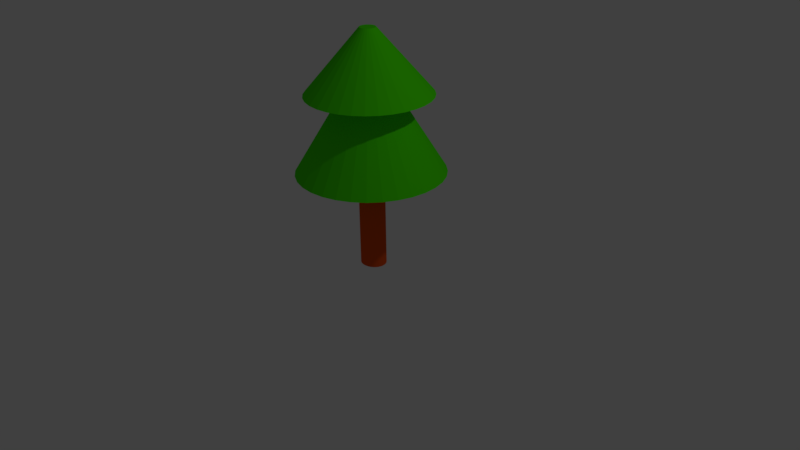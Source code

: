 # Source: pinetree.blend  (saved by Blender 2.78.0; exported with 4.5.12 LTS)
import bpy
from mathutils import Matrix  # noqa: F401  (used for matrix-valued properties, if any)

bpy.ops.wm.read_factory_settings(use_empty=True)
scene = bpy.context.scene
scene.name = 'Scene'

# ---- collections
col_collection_1 = bpy.data.collections.new('Collection 1'); scene.collection.children.link(col_collection_1)

# ---- materials (node trees are filled in below, after node groups)
mat_pinetreebark = bpy.data.materials.new('PineTreeBark')
mat_pinetreebark.alpha_threshold = 0.0
mat_pinetreebark.use_transparent_shadow = False
mat_pinetreebark.diffuse_color = (0.8, 0.08743, 0.007306, 1.0)
mat_pinetreebark.roughness = 0.5
mat_pineneedles = bpy.data.materials.new('PineNeedles')
mat_pineneedles.alpha_threshold = 0.0
mat_pineneedles.use_transparent_shadow = False
mat_pineneedles.diffuse_color = (0.06638, 0.8, 0.0, 1.0)
mat_pineneedles.roughness = 0.5

# ---- material node trees

# ---- world
world_world = bpy.data.worlds.new('World'); scene.world = world_world
world_world.color = (0.05088, 0.05088, 0.05088)
world_world.use_sun_shadow = False
world_world.sun_shadow_jitter_overblur = 0.0
world_world.cycles.sampling_method = 'MANUAL'

# ---- cameras
cam_camera = bpy.data.cameras.new('Camera')
cam_camera.clip_end = 100.0
cam_camera.lens = 35.0
cam_camera.sensor_width = 32.0
cam_camera.sensor_height = 18.0
cam_camera.ortho_scale = 7.314
cam_camera.dof.focus_distance = 0.0
cam_camera.dof.aperture_fstop = 128.0

# ---- lights
light_lamp = bpy.data.lights.new('Lamp', 'POINT')
light_lamp.transmission_factor = 0.0
light_lamp.cutoff_distance = 30.0
light_lamp.energy = 100.0
light_lamp.shadow_buffer_clip_start = 1.001
light_lamp.shadow_soft_size = 0.1
light_lamp.shadow_maximum_resolution = 0.006
light_lamp.use_absolute_resolution = True

# ---- meshes
me_cylinder = bpy.data.meshes.new('Cylinder')
me_cylinder.from_pydata([(4.937e-08, 0.1572, -0.1009), (4.937e-08, 0.1572, 1.136), (0.03383, 0.1542, -0.1009), (0.03383, 0.1542, 1.136), (0.06636, 0.1453, -0.1009), (0.06636, 0.1453, 1.136), (0.09634, 0.1307, -0.1009), (0.09634, 0.1307, 1.136), (0.1226, 0.1112, -0.1009), (0.1226, 0.1112, 1.136), (0.1442, 0.08735, -0.1009), (0.1442, 0.08735, 1.136), (0.1602, 0.06017, -0.1009), (0.1602, 0.06017, 1.136), (0.1701, 0.03068, -0.1009), (0.1701, 0.03068, 1.136), (0.1734, 2.739e-07, -0.1009), (0.1734, 2.739e-07, 1.136), (0.1701, -0.03067, -0.1009), (0.1701, -0.03067, 1.136), (0.1602, -0.06017, -0.1009), (0.1602, -0.06017, 1.136), (0.1442, -0.08735, -0.1009), (0.1442, -0.08735, 1.136), (0.1226, -0.1112, -0.1009), (0.1226, -0.1112, 1.136), (0.09634, -0.1307, -0.1009), (0.09634, -0.1307, 1.136), (0.06636, -0.1453, -0.1009), (0.06636, -0.1453, 1.136), (0.03383, -0.1542, -0.1009), (0.03383, -0.1542, 1.136), (-7.135e-09, -0.1572, -0.1009), (-7.135e-09, -0.1572, 1.136), (-0.03383, -0.1542, -0.1009), (-0.03383, -0.1542, 1.136), (-0.06636, -0.1453, -0.1009), (-0.06636, -0.1453, 1.136), (-0.09634, -0.1307, -0.1009), (-0.09634, -0.1307, 1.136), (-0.1226, -0.1112, -0.1009), (-0.1226, -0.1112, 1.136), (-0.1442, -0.08735, -0.1009), (-0.1442, -0.08735, 1.136), (-0.1602, -0.06017, -0.1009), (-0.1602, -0.06017, 1.136), (-0.1701, -0.03067, -0.1009), (-0.1701, -0.03067, 1.136), (-0.1734, 4.139e-07, -0.1009), (-0.1734, 4.139e-07, 1.136), (-0.1701, 0.03068, -0.1009), (-0.1701, 0.03068, 1.136), (-0.1602, 0.06017, -0.1009), (-0.1602, 0.06017, 1.136), (-0.1442, 0.08735, -0.1009), (-0.1442, 0.08735, 1.136), (-0.1226, 0.1112, -0.1009), (-0.1226, 0.1112, 1.136), (-0.09634, 0.1307, -0.1009), (-0.09634, 0.1307, 1.136), (-0.06636, 0.1453, -0.1009), (-0.06636, 0.1453, 1.136), (-0.03383, 0.1542, -0.1009), (-0.03383, 0.1542, 1.136), (-2.443e-08, 0.9381, 1.162), (0.183, 0.92, 1.162), (0.359, 0.8667, 1.162), (0.5212, 0.78, 1.162), (0.6633, 0.6633, 1.162), (0.78, 0.5212, 1.162), (0.8667, 0.359, 1.162), (0.92, 0.183, 1.162), (0.9381, 7.902e-08, 1.162), (0.92, -0.183, 1.162), (0.8667, -0.359, 1.162), (0.78, -0.5212, 1.162), (0.6633, -0.6633, 1.162), (0.5212, -0.78, 1.162), (0.359, -0.8667, 1.162), (0.183, -0.92, 1.162), (-3.301e-07, -0.9381, 1.162), (-0.183, -0.92, 1.162), (-0.359, -0.8667, 1.162), (-0.5212, -0.78, 1.162), (-0.6633, -0.6633, 1.162), (-0.78, -0.5212, 1.162), (-0.8667, -0.359, 1.162), (-0.92, -0.183, 1.162), (-0.9381, 9.14e-07, 1.162), (-0.92, 0.183, 1.162), (-0.8667, 0.359, 1.162), (-0.78, 0.5212, 1.162), (-0.6633, 0.6633, 1.162), (-0.5212, 0.78, 1.162), (-0.359, 0.8667, 1.162), (-0.183, 0.92, 1.162), (5.229e-08, 0.3378, 2.14), (0.06589, 0.3313, 2.14), (0.1293, 0.3121, 2.14), (0.1877, 0.2808, 2.14), (0.2388, 0.2388, 2.14), (0.2808, 0.1877, 2.14), (0.3121, 0.1293, 2.14), (0.3313, 0.06589, 2.14), (0.3378, 1.965e-07, 2.14), (0.3313, -0.06589, 2.14), (0.3121, -0.1293, 2.14), (0.2808, -0.1877, 2.14), (0.2388, -0.2388, 2.14), (0.1877, -0.2808, 2.14), (0.1293, -0.3121, 2.14), (0.06589, -0.3313, 2.14), (-5.777e-08, -0.3378, 2.14), (-0.06589, -0.3313, 2.14), (-0.1293, -0.3121, 2.14), (-0.1877, -0.2808, 2.14), (-0.2388, -0.2388, 2.14), (-0.2808, -0.1877, 2.14), (-0.3121, -0.1293, 2.14), (-0.3313, -0.06589, 2.14), (-0.3378, 4.972e-07, 2.14), (-0.3313, 0.06589, 2.14), (-0.3121, 0.1293, 2.14), (-0.2808, 0.1877, 2.14), (-0.2388, 0.2388, 2.14), (-0.1877, 0.2808, 2.14), (-0.1293, 0.3121, 2.14), (-0.06589, 0.3313, 2.14), (1.788e-08, 0.7898, 2.14), (0.1541, 0.7747, 2.14), (0.3023, 0.7297, 2.14), (0.4388, 0.6567, 2.14), (0.5585, 0.5585, 2.14), (0.6567, 0.4388, 2.14), (0.7297, 0.3023, 2.14), (0.7747, 0.1541, 2.14), (0.7898, 9.058e-08, 2.14), (0.7747, -0.1541, 2.14), (0.7297, -0.3023, 2.14), (0.6567, -0.4388, 2.14), (0.5585, -0.5585, 2.14), (0.4388, -0.6567, 2.14), (0.3023, -0.7297, 2.14), (0.1541, -0.7747, 2.14), (-2.395e-07, -0.7898, 2.14), (-0.1541, -0.7747, 2.14), (-0.3023, -0.7297, 2.14), (-0.4388, -0.6567, 2.14), (-0.5585, -0.5585, 2.14), (-0.6567, -0.4388, 2.14), (-0.7297, -0.3023, 2.14), (-0.7747, -0.1541, 2.14), (-0.7898, 7.936e-07, 2.14), (-0.7747, 0.1541, 2.14), (-0.7297, 0.3023, 2.14), (-0.6567, 0.4388, 2.14), (-0.5585, 0.5585, 2.14), (-0.4388, 0.6567, 2.14), (-0.3023, 0.7297, 2.14), (-0.1541, 0.7747, 2.14), (2.564e-07, 0.1003, 2.937), (0.01958, 0.09842, 2.937), (0.0384, 0.09271, 2.937), (0.05575, 0.08343, 2.937), (0.07095, 0.07095, 2.937), (0.08343, 0.05575, 2.937), (0.09271, 0.0384, 2.937), (0.09842, 0.01958, 2.937), (0.1003, 2.879e-07, 2.937), (0.09842, -0.01958, 2.937), (0.09271, -0.0384, 2.937), (0.08343, -0.05575, 2.937), (0.07095, -0.07095, 2.937), (0.05575, -0.08343, 2.937), (0.0384, -0.09271, 2.937), (0.01958, -0.09842, 2.937), (2.237e-07, -0.1003, 2.937), (-0.01958, -0.09842, 2.937), (-0.0384, -0.09271, 2.937), (-0.05575, -0.08343, 2.937), (-0.07095, -0.07095, 2.937), (-0.08343, -0.05575, 2.937), (-0.09271, -0.0384, 2.937), (-0.09842, -0.01958, 2.937), (-0.1003, 3.772e-07, 2.937), (-0.09842, 0.01958, 2.937), (-0.09271, 0.0384, 2.937), (-0.08343, 0.05575, 2.937), (-0.07095, 0.07095, 2.937), (-0.05575, 0.08343, 2.937), (-0.0384, 0.09271, 2.937), (-0.01958, 0.09842, 2.937)], [], [(0, 1, 3, 2), (2, 3, 5, 4), (4, 5, 7, 6), (6, 7, 9, 8), (8, 9, 11, 10), (10, 11, 13, 12), (12, 13, 15, 14), (14, 15, 17, 16), (16, 17, 19, 18), (18, 19, 21, 20), (20, 21, 23, 22), (22, 23, 25, 24), (24, 25, 27, 26), (26, 27, 29, 28), (28, 29, 31, 30), (30, 31, 33, 32), (32, 33, 35, 34), (34, 35, 37, 36), (36, 37, 39, 38), (38, 39, 41, 40), (40, 41, 43, 42), (42, 43, 45, 44), (44, 45, 47, 46), (46, 47, 49, 48), (48, 49, 51, 50), (50, 51, 53, 52), (52, 53, 55, 54), (54, 55, 57, 56), (56, 57, 59, 58), (58, 59, 61, 60), (15, 13, 70, 71), (60, 61, 63, 62), (62, 63, 1, 0), (0, 2, 4, 6, 8, 10, 12, 14, 16, 18, 20, 22, 24, 26, 28, 30, 32, 34, 36, 38, 40, 42, 44, 46, 48, 50, 52, 54, 56, 58, 60, 62), (83, 82, 114, 115), (33, 31, 79, 80), (51, 49, 88, 89), (7, 5, 66, 67), (25, 23, 75, 76), (43, 41, 84, 85), (61, 59, 93, 94), (17, 15, 71, 72), (35, 33, 80, 81), (53, 51, 89, 90), (9, 7, 67, 68), (27, 25, 76, 77), (45, 43, 85, 86), (63, 61, 94, 95), (19, 17, 72, 73), (37, 35, 81, 82), (55, 53, 90, 91), (11, 9, 68, 69), (29, 27, 77, 78), (47, 45, 86, 87), (3, 1, 64, 65), (1, 63, 95, 64), (21, 19, 73, 74), (39, 37, 82, 83), (57, 55, 91, 92), (13, 11, 69, 70), (31, 29, 78, 79), (49, 47, 87, 88), (5, 3, 65, 66), (23, 21, 74, 75), (41, 39, 83, 84), (59, 57, 92, 93), (118, 117, 149, 150), (70, 69, 101, 102), (84, 83, 115, 116), (71, 70, 102, 103), (85, 84, 116, 117), (72, 71, 103, 104), (86, 85, 117, 118), (73, 72, 104, 105), (87, 86, 118, 119), (74, 73, 105, 106), (88, 87, 119, 120), (75, 74, 106, 107), (89, 88, 120, 121), (76, 75, 107, 108), (90, 89, 121, 122), (77, 76, 108, 109), (91, 90, 122, 123), (78, 77, 109, 110), (65, 64, 96, 97), (92, 91, 123, 124), (79, 78, 110, 111), (66, 65, 97, 98), (93, 92, 124, 125), (80, 79, 111, 112), (67, 66, 98, 99), (94, 93, 125, 126), (81, 80, 112, 113), (68, 67, 99, 100), (95, 94, 126, 127), (82, 81, 113, 114), (69, 68, 100, 101), (64, 95, 127, 96), (153, 152, 184, 185), (105, 104, 136, 137), (119, 118, 150, 151), (106, 105, 137, 138), (120, 119, 151, 152), (107, 106, 138, 139), (121, 120, 152, 153), (108, 107, 139, 140), (122, 121, 153, 154), (109, 108, 140, 141), (123, 122, 154, 155), (110, 109, 141, 142), (97, 96, 128, 129), (124, 123, 155, 156), (111, 110, 142, 143), (98, 97, 129, 130), (125, 124, 156, 157), (112, 111, 143, 144), (99, 98, 130, 131), (126, 125, 157, 158), (113, 112, 144, 145), (100, 99, 131, 132), (127, 126, 158, 159), (114, 113, 145, 146), (101, 100, 132, 133), (96, 127, 159, 128), (115, 114, 146, 147), (102, 101, 133, 134), (116, 115, 147, 148), (103, 102, 134, 135), (117, 116, 148, 149), (104, 103, 135, 136), (161, 160, 191, 190, 189, 188, 187, 186, 185, 184, 183, 182, 181, 180, 179, 178, 177, 176, 175, 174, 173, 172, 171, 170, 169, 168, 167, 166, 165, 164, 163, 162), (140, 139, 171, 172), (154, 153, 185, 186), (141, 140, 172, 173), (155, 154, 186, 187), (142, 141, 173, 174), (129, 128, 160, 161), (156, 155, 187, 188), (143, 142, 174, 175), (130, 129, 161, 162), (157, 156, 188, 189), (144, 143, 175, 176), (131, 130, 162, 163), (158, 157, 189, 190), (145, 144, 176, 177), (132, 131, 163, 164), (159, 158, 190, 191), (146, 145, 177, 178), (133, 132, 164, 165), (128, 159, 191, 160), (147, 146, 178, 179), (134, 133, 165, 166), (148, 147, 179, 180), (135, 134, 166, 167), (149, 148, 180, 181), (136, 135, 167, 168), (150, 149, 181, 182), (137, 136, 168, 169), (151, 150, 182, 183), (138, 137, 169, 170), (152, 151, 183, 184), (139, 138, 170, 171)])
me_cylinder.polygons.foreach_set('material_index', [0, 0, 0, 0, 0, 0, 0, 0, 0, 0, 0, 0, 0, 0, 0, 0, 0, 0, 0, 0, 0, 0, 0, 0, 0, 0, 0, 0, 0, 0, 1, 0, 0, 0, 1, 1, 1, 1, 1, 1, 1, 1, 1, 1, 1, 1, 1, 1, 1, 1, 1, 1, 1, 1, 1, 1, 1, 1, 1, 1, 1, 1, 1, 1, 1, 1, 1, 1, 1, 1, 1, 1, 1, 1, 1, 1, 1, 1, 1, 1, 1, 1, 1, 1, 1, 1, 1, 1, 1, 1, 1, 1, 1, 1, 1, 1, 1, 1, 1, 1, 1, 1, 1, 1, 1, 1, 1, 1, 1, 1, 1, 1, 1, 1, 1, 1, 1, 1, 1, 1, 1, 1, 1, 1, 1, 1, 1, 1, 1, 1, 1, 1, 1, 1, 1, 1, 1, 1, 1, 1, 1, 1, 1, 1, 1, 1, 1, 1, 1, 1, 1, 1, 1, 1, 1, 1, 1, 1, 1, 1, 1, 1])
_uv = me_cylinder.uv_layers.new(name='UVMap')
_uv.uv.foreach_set('vector', [0.9278, 0.0001667, 0.9278, 0.2843, 0.9205, 0.2847, 0.9205, 0.0005034, 0.9205, 0.0005034, 0.9205, 0.2847, 0.9139, 0.2852, 0.9139, 0.0009971, 0.9139, 0.0009971, 0.9139, 0.2852, 0.9081, 0.2858, 0.9081, 0.001629, 0.9582, 0.3371, 0.9582, 0.6199, 0.952, 0.6192, 0.952, 0.3364, 0.952, 0.3364, 0.952, 0.6192, 0.9452, 0.6188, 0.9452, 0.336, 0.9452, 0.336, 0.9452, 0.6188, 0.9381, 0.6186, 0.9381, 0.3358, 0.9381, 0.3358, 0.9381, 0.6186, 0.9311, 0.6186, 0.9311, 0.3358, 0.9311, 0.3358, 0.9311, 0.6186, 0.9242, 0.6188, 0.9242, 0.336, 0.9242, 0.336, 0.9242, 0.6188, 0.9179, 0.6193, 0.9179, 0.3365, 0.9179, 0.3365, 0.9179, 0.6193, 0.9123, 0.62, 0.9123, 0.3372, 0.3584, 0.7164, 0.3584, 0.4323, 0.3635, 0.4329, 0.3635, 0.7171, 0.3635, 0.7171, 0.3635, 0.4329, 0.3697, 0.4334, 0.3697, 0.7176, 0.3697, 0.7176, 0.3697, 0.4334, 0.3766, 0.4338, 0.3766, 0.7179, 0.3766, 0.7179, 0.3766, 0.4338, 0.3841, 0.4339, 0.3841, 0.7181, 0.3841, 0.7181, 0.3841, 0.4339, 0.3918, 0.434, 0.3918, 0.7181, 0.3918, 0.7181, 0.3918, 0.434, 0.3994, 0.4338, 0.3994, 0.718, 0.3994, 0.718, 0.3994, 0.4338, 0.4067, 0.4335, 0.4067, 0.7176, 0.4067, 0.7176, 0.4067, 0.4335, 0.4133, 0.433, 0.4133, 0.7171, 0.4133, 0.7171, 0.4133, 0.433, 0.4191, 0.4323, 0.4191, 0.7165, 0.9745, 0.6768, 0.9745, 0.9094, 0.9685, 0.9067, 0.9685, 0.6741, 0.9685, 0.6741, 0.9685, 0.9067, 0.9618, 0.9049, 0.9618, 0.6723, 0.9618, 0.6723, 0.9618, 0.9049, 0.9548, 0.9039, 0.9548, 0.6713, 0.9548, 0.6713, 0.9548, 0.9039, 0.9477, 0.9038, 0.9477, 0.6712, 0.9477, 0.6712, 0.9477, 0.9038, 0.9408, 0.9046, 0.9408, 0.672, 0.9408, 0.672, 0.9408, 0.9046, 0.9344, 0.9062, 0.9344, 0.6736, 0.9344, 0.6736, 0.9344, 0.9062, 0.9286, 0.9087, 0.9286, 0.6761, 0.9688, 0.001704, 0.9688, 0.2859, 0.9637, 0.2852, 0.9637, 0.001059, 0.9637, 0.001059, 0.9637, 0.2852, 0.9575, 0.2847, 0.9575, 0.0005495, 0.9575, 0.0005495, 0.9575, 0.2847, 0.9506, 0.2844, 0.9506, 0.0001951, 0.9506, 0.0001951, 0.9506, 0.2844, 0.9431, 0.2842, 0.9431, 9.589e-06, 0.1737, 0.2115, 0.1739, 0.2187, 0.0, 0.2374, 2.718e-08, 0.1948, 0.9431, 9.589e-06, 0.9431, 0.2842, 0.9354, 0.2842, 0.9354, 0.0, 0.9354, 0.0, 0.9354, 0.2842, 0.9278, 0.2843, 0.9278, 0.0001667, 0.9286, 0.9461, 0.93, 0.9384, 0.9327, 0.9311, 0.9366, 0.9244, 0.9415, 0.9188, 0.9474, 0.9143, 0.9539, 0.9112, 0.9608, 0.9095, 0.9678, 0.9094, 0.9747, 0.9108, 0.9812, 0.9136, 0.9871, 0.9179, 0.992, 0.9234, 0.9959, 0.9298, 0.9986, 0.937, 1.0, 0.9447, 1.0, 0.9526, 0.9986, 0.9603, 0.9959, 0.9676, 0.992, 0.9743, 0.9871, 0.9799, 0.9812, 0.9844, 0.9747, 0.9875, 0.9678, 0.9892, 0.9608, 0.9893, 0.9539, 0.9879, 0.9474, 0.985, 0.9415, 0.9808, 0.9366, 0.9753, 0.9327, 0.9689, 0.93, 0.9617, 0.9286, 0.954, 0.4534, 0.03015, 0.4707, 0.0, 0.7024, 0.1076, 0.6962, 0.1184, 0.2232, 0.1813, 0.2157, 0.1797, 0.2338, 1.38e-08, 0.2749, 0.008306, 0.2479, 0.2344, 0.2507, 0.2278, 0.4175, 0.2792, 0.4015, 0.3185, 0.1832, 0.2386, 0.1887, 0.2438, 0.07716, 0.384, 0.04752, 0.3539, 0.1934, 0.1833, 0.1872, 0.1871, 0.07716, 0.04825, 0.112, 0.0246, 0.2501, 0.2065, 0.2469, 0.1997, 0.4015, 0.1138, 0.4175, 0.1531, 0.2177, 0.2528, 0.2252, 0.2516, 0.2749, 0.4239, 0.2338, 0.4323, 0.175, 0.2045, 0.1737, 0.2115, 2.718e-08, 0.1948, 0.008179, 0.1531, 0.2304, 0.1842, 0.2232, 0.1813, 0.2749, 0.008306, 0.3137, 0.0246, 0.2438, 0.2402, 0.2479, 0.2344, 0.4015, 0.3185, 0.3782, 0.3539, 0.1787, 0.2325, 0.1832, 0.2386, 0.04752, 0.3539, 0.02422, 0.3185, 0.2005, 0.1807, 0.1934, 0.1833, 0.112, 0.0246, 0.1508, 0.008306, 0.2518, 0.2136, 0.2501, 0.2065, 0.4175, 0.1531, 0.4257, 0.1948, 0.21, 0.2526, 0.2177, 0.2528, 0.2338, 0.4323, 0.1919, 0.4323, 0.1778, 0.1979, 0.175, 0.2045, 0.008179, 0.1531, 0.02422, 0.1138, 0.2369, 0.1884, 0.2304, 0.1842, 0.3137, 0.0246, 0.3485, 0.04825, 0.2385, 0.2452, 0.2438, 0.2402, 0.3782, 0.3539, 0.3485, 0.384, 0.1756, 0.2258, 0.1787, 0.2325, 0.02422, 0.3185, 0.008179, 0.2792, 0.208, 0.1795, 0.2005, 0.1807, 0.1508, 0.008306, 0.1919, 0.0, 0.252, 0.2208, 0.2518, 0.2136, 0.4257, 0.1948, 0.4257, 0.2374, 0.1953, 0.248, 0.2024, 0.251, 0.1508, 0.4239, 0.112, 0.4077, 0.2024, 0.251, 0.21, 0.2526, 0.1919, 0.4323, 0.1508, 0.4239, 0.1819, 0.192, 0.1778, 0.1979, 0.02422, 0.1138, 0.04752, 0.07835, 0.2425, 0.1936, 0.2369, 0.1884, 0.3485, 0.04825, 0.3782, 0.07835, 0.2322, 0.249, 0.2385, 0.2452, 0.3485, 0.384, 0.3137, 0.4077, 0.1739, 0.2187, 0.1756, 0.2258, 0.008179, 0.2792, 0.0, 0.2374, 0.2157, 0.1797, 0.208, 0.1795, 0.1919, 0.0, 0.2338, 1.38e-08, 0.2507, 0.2278, 0.252, 0.2208, 0.4257, 0.2374, 0.4175, 0.2792, 0.1887, 0.2438, 0.1953, 0.248, 0.112, 0.4077, 0.07716, 0.384, 0.1872, 0.1871, 0.1819, 0.192, 0.04752, 0.07835, 0.07716, 0.04825, 0.2469, 0.1997, 0.2425, 0.1936, 0.3782, 0.07835, 0.4015, 0.1138, 0.2252, 0.2516, 0.2322, 0.249, 0.3137, 0.4077, 0.2749, 0.4239, 0.1026, 0.6066, 0.1026, 0.6219, 0.0, 0.6321, 4.077e-08, 0.5963, 0.4257, 0.4855, 0.427, 0.4434, 0.6679, 0.4797, 0.6674, 0.4948, 0.4398, 0.06559, 0.4534, 0.03015, 0.6962, 0.1184, 0.6913, 0.1312, 0.4257, 0.528, 0.4257, 0.4855, 0.6674, 0.4948, 0.6674, 0.5101, 0.4305, 0.1049, 0.4398, 0.06559, 0.6913, 0.1312, 0.6879, 0.1453, 0.427, 0.5694, 0.4257, 0.528, 0.6674, 0.5101, 0.6679, 0.525, 0.4257, 0.1467, 0.4305, 0.1049, 0.6879, 0.1453, 0.6862, 0.1604, 0.4295, 0.608, 0.427, 0.5694, 0.6679, 0.525, 0.6688, 0.5389, 0.4257, 0.1893, 0.4257, 0.1467, 0.6862, 0.1604, 0.6862, 0.1757, 0.4332, 0.6424, 0.4295, 0.608, 0.6688, 0.5389, 0.6701, 0.5513, 0.4305, 0.231, 0.4257, 0.1893, 0.6862, 0.1757, 0.6879, 0.1907, 0.438, 0.6712, 0.4332, 0.6424, 0.6701, 0.5513, 0.6718, 0.5617, 0.4398, 0.2703, 0.4305, 0.231, 0.6879, 0.1907, 0.6913, 0.2049, 0.9092, 0.5766, 0.9063, 0.6111, 0.6718, 0.5202, 0.6729, 0.5078, 0.4534, 0.3057, 0.4398, 0.2703, 0.6913, 0.2049, 0.6962, 0.2176, 0.9112, 0.5378, 0.9092, 0.5766, 0.6729, 0.5078, 0.6736, 0.4938, 0.4707, 0.3358, 0.4534, 0.3057, 0.6962, 0.2176, 0.7024, 0.2284, 0.9123, 0.4964, 0.9112, 0.5378, 0.6736, 0.4938, 0.674, 0.4789, 0.6912, 0.9104, 0.6892, 0.8705, 0.9268, 0.8338, 0.9275, 0.8482, 0.6912, 0.7057, 0.6941, 0.6712, 0.9286, 0.7621, 0.9275, 0.7745, 0.9123, 0.4539, 0.9123, 0.4964, 0.674, 0.4789, 0.674, 0.4636, 0.6941, 0.9466, 0.6912, 0.9104, 0.9275, 0.8482, 0.9286, 0.8612, 0.6892, 0.7445, 0.6912, 0.7057, 0.9275, 0.7745, 0.9268, 0.7885, 0.9112, 0.4118, 0.9123, 0.4539, 0.674, 0.4636, 0.6736, 0.4485, 0.4332, 0.3671, 0.438, 0.3358, 0.6718, 0.4409, 0.6701, 0.4522, 0.6882, 0.7859, 0.6892, 0.7445, 0.9268, 0.7885, 0.9264, 0.8034, 0.9092, 0.372, 0.9112, 0.4118, 0.6736, 0.4485, 0.6729, 0.4341, 0.4295, 0.4035, 0.4332, 0.3671, 0.6701, 0.4522, 0.6688, 0.4653, 0.6882, 0.8284, 0.6882, 0.7859, 0.9264, 0.8034, 0.9264, 0.8187, 0.9063, 0.3358, 0.9092, 0.372, 0.6729, 0.4341, 0.6718, 0.4211, 0.427, 0.4434, 0.4295, 0.4035, 0.6688, 0.4653, 0.6679, 0.4797, 0.6892, 0.8705, 0.6882, 0.8284, 0.9264, 0.8187, 0.9268, 0.8338, 0.4624, 0.7775, 0.4849, 0.7523, 0.6552, 0.9237, 0.6523, 0.927, 0.2387, 0.6638, 0.2471, 0.6511, 0.338, 0.7004, 0.3184, 0.7302, 0.1055, 0.5915, 0.1026, 0.6066, 4.077e-08, 0.5963, 0.006887, 0.5611, 0.2281, 0.6747, 0.2387, 0.6638, 0.3184, 0.7302, 0.2934, 0.7556, 0.1113, 0.5774, 0.1055, 0.5915, 0.006887, 0.5611, 0.0204, 0.528, 0.2155, 0.6832, 0.2281, 0.6747, 0.2934, 0.7556, 0.2641, 0.7755, 0.1197, 0.5646, 0.1113, 0.5774, 0.0204, 0.528, 0.04001, 0.4982, 0.2016, 0.6891, 0.2155, 0.6832, 0.2641, 0.7755, 0.2315, 0.7892, 0.1304, 0.5538, 0.1197, 0.5646, 0.04001, 0.4982, 0.06497, 0.4729, 0.1868, 0.692, 0.2016, 0.6891, 0.2315, 0.7892, 0.1969, 0.7962, 0.1429, 0.5453, 0.1304, 0.5538, 0.06497, 0.4729, 0.09432, 0.453, 0.1717, 0.692, 0.1868, 0.692, 0.1969, 0.7962, 0.1616, 0.7962, 0.2281, 0.5538, 0.2155, 0.5453, 0.2641, 0.453, 0.2934, 0.4729, 0.1569, 0.5394, 0.1429, 0.5453, 0.09432, 0.453, 0.1269, 0.4392, 0.1569, 0.6891, 0.1717, 0.692, 0.1616, 0.7962, 0.1269, 0.7892, 0.2387, 0.5646, 0.2281, 0.5538, 0.2934, 0.4729, 0.3184, 0.4982, 0.1717, 0.5364, 0.1569, 0.5394, 0.1269, 0.4392, 0.1616, 0.4323, 0.1429, 0.6832, 0.1569, 0.6891, 0.1269, 0.7892, 0.09432, 0.7755, 0.2471, 0.5774, 0.2387, 0.5646, 0.3184, 0.4982, 0.338, 0.528, 0.1868, 0.5364, 0.1717, 0.5364, 0.1616, 0.4323, 0.1969, 0.4323, 0.1304, 0.6747, 0.1429, 0.6832, 0.09432, 0.7755, 0.06497, 0.7556, 0.2529, 0.5915, 0.2471, 0.5774, 0.338, 0.528, 0.3515, 0.5611, 0.2016, 0.5394, 0.1868, 0.5364, 0.1969, 0.4323, 0.2315, 0.4392, 0.1197, 0.6638, 0.1304, 0.6747, 0.06497, 0.7556, 0.04001, 0.7302, 0.2558, 0.6066, 0.2529, 0.5915, 0.3515, 0.5611, 0.3584, 0.5963, 0.2155, 0.5453, 0.2016, 0.5394, 0.2315, 0.4392, 0.2641, 0.453, 0.1113, 0.6511, 0.1197, 0.6638, 0.04001, 0.7302, 0.0204, 0.7004, 0.2558, 0.6219, 0.2558, 0.6066, 0.3584, 0.5963, 0.3584, 0.6321, 0.1055, 0.6369, 0.1113, 0.6511, 0.0204, 0.7004, 0.006887, 0.6673, 0.2529, 0.6369, 0.2558, 0.6219, 0.3584, 0.6321, 0.3515, 0.6673, 0.1026, 0.6219, 0.1055, 0.6369, 0.006887, 0.6673, 0.0, 0.6321, 0.2471, 0.6511, 0.2529, 0.6369, 0.3515, 0.6673, 0.338, 0.7004, 0.6548, 0.9475, 0.652, 0.9464, 0.6498, 0.9448, 0.6483, 0.9426, 0.6476, 0.9399, 0.6477, 0.9369, 0.6485, 0.9337, 0.6501, 0.9303, 0.6523, 0.927, 0.6552, 0.9237, 0.6585, 0.9208, 0.6622, 0.9182, 0.6662, 0.9162, 0.6701, 0.9146, 0.674, 0.9137, 0.6777, 0.9134, 0.681, 0.9138, 0.6838, 0.9149, 0.686, 0.9165, 0.6874, 0.9187, 0.6882, 0.9214, 0.6881, 0.9244, 0.6873, 0.9276, 0.6857, 0.931, 0.6835, 0.9344, 0.6806, 0.9376, 0.6773, 0.9405, 0.6735, 0.9431, 0.6696, 0.9452, 0.6656, 0.9467, 0.6617, 0.9476, 0.6581, 0.9479, 0.2283, 0.9974, 0.1997, 0.9949, 0.3028, 0.7962, 0.3065, 0.7965, 0.4446, 0.8039, 0.4624, 0.7775, 0.6523, 0.927, 0.6501, 0.9303, 0.2605, 0.9991, 0.2283, 0.9974, 0.3065, 0.7965, 0.3106, 0.7967, 0.4322, 0.8304, 0.4446, 0.8039, 0.6501, 0.9303, 0.6485, 0.9337, 0.2948, 1.0, 0.2605, 0.9991, 0.3106, 0.7967, 0.3149, 0.7968, 0.03005, 0.798, 0.06314, 0.7966, 0.1018, 0.9995, 0.09758, 0.9997, 0.4257, 0.8559, 0.4322, 0.8304, 0.6485, 0.9337, 0.6477, 0.9369, 0.3301, 1.0, 0.2948, 1.0, 0.3149, 0.7968, 0.3194, 0.7968, 0.0, 0.8001, 0.03005, 0.798, 0.09758, 0.9997, 0.09376, 1.0, 0.1676, 0.798, 0.1997, 0.8001, 0.1191, 1.0, 0.1151, 0.9997, 0.3649, 0.9991, 0.3301, 1.0, 0.3194, 0.7968, 0.3238, 0.7967, 0.7088, 0.02639, 0.7127, 0.0, 0.9081, 0.1203, 0.9076, 0.1236, 0.1333, 0.7966, 0.1676, 0.798, 0.1151, 0.9997, 0.1107, 0.9995, 0.398, 0.9974, 0.3649, 0.9991, 0.3238, 0.7967, 0.328, 0.7965, 0.7056, 0.05701, 0.7088, 0.02639, 0.9076, 0.1236, 0.9072, 0.1275, 0.09799, 0.7962, 0.1333, 0.7966, 0.1107, 0.9995, 0.1062, 0.9995, 0.6623, 0.6712, 0.6882, 0.6743, 0.681, 0.9138, 0.6777, 0.9134, 0.7035, 0.09068, 0.7056, 0.05701, 0.9072, 0.1275, 0.9069, 0.1318, 0.06314, 0.7966, 0.09799, 0.7962, 0.1062, 0.9995, 0.1018, 0.9995, 0.6334, 0.6733, 0.6623, 0.6712, 0.6777, 0.9134, 0.674, 0.9137, 0.7024, 0.1261, 0.7035, 0.09068, 0.9069, 0.1318, 0.9068, 0.1363, 0.6027, 0.6805, 0.6334, 0.6733, 0.674, 0.9137, 0.6701, 0.9146, 0.7024, 0.1619, 0.7024, 0.1261, 0.9068, 0.1363, 0.9068, 0.1408, 0.5713, 0.6925, 0.6027, 0.6805, 0.6701, 0.9146, 0.6662, 0.9162, 0.7035, 0.1967, 0.7024, 0.1619, 0.9068, 0.1408, 0.9069, 0.1453, 0.5404, 0.7089, 0.5713, 0.6925, 0.6662, 0.9162, 0.6622, 0.9182, 0.7056, 0.2292, 0.7035, 0.1967, 0.9069, 0.1453, 0.9072, 0.1494, 0.5112, 0.7291, 0.5404, 0.7089, 0.6622, 0.9182, 0.6585, 0.9208, 0.7088, 0.2582, 0.7056, 0.2292, 0.9072, 0.1494, 0.9076, 0.1531, 0.4849, 0.7523, 0.5112, 0.7291, 0.6585, 0.9208, 0.6552, 0.9237, 0.7127, 0.2824, 0.7088, 0.2582, 0.9076, 0.1531, 0.9081, 0.1561])
me_cylinder.materials.append(mat_pinetreebark)
me_cylinder.materials.append(mat_pineneedles)
me_cylinder.use_remesh_preserve_volume = False
me_cylinder.use_remesh_preserve_attributes = False
me_cylinder.use_mirror_vertex_groups = False
me_cylinder.update()

# ---- objects
ob_cylinder = bpy.data.objects.new('Cylinder', me_cylinder)
ob_lamp = bpy.data.objects.new('Lamp', light_lamp)
ob_camera = bpy.data.objects.new('Camera', cam_camera)

# ---- transforms, parenting, visibility, modifiers, constraints
ob_cylinder.location = (0.0, 0.0, 0.0)
ob_cylinder.lineart.crease_threshold = 0.0
ob_lamp.location = (4.076, 1.005, 5.904)
ob_lamp.rotation_euler = (0.6503, 0.05522, 1.866)
ob_lamp.lock_rotations_4d = False
ob_lamp.empty_display_type = 'ARROWS'
ob_lamp.color = (0.0, 0.0, 0.0, 0.0)
ob_lamp.lineart.crease_threshold = 0.0
ob_camera.location = (7.481, -6.508, 5.344)
ob_camera.rotation_euler = (1.109, 0.01082, 0.8149)
ob_camera.lock_rotations_4d = False
ob_camera.empty_display_type = 'ARROWS'
ob_camera.color = (0.0, 0.0, 0.0, 0.0)
ob_camera.display_type = 'WIRE'
ob_camera.lineart.crease_threshold = 0.0

# ---- collection membership
col_collection_1.objects.link(ob_cylinder)
col_collection_1.objects.link(ob_lamp)
col_collection_1.objects.link(ob_camera)

# ---- scene / render settings (as saved in the file)
scene.camera = ob_camera
scene.frame_start = 1; scene.frame_end = 250; scene.frame_set(1)
scene.render.engine = 'BLENDER_EEVEE_NEXT'
scene.render.resolution_percentage = 50
scene.render.dither_intensity = 0.0
scene.cycles.use_denoising = False
scene.cycles.samples = 128
scene.cycles.sampling_pattern = 'TABULATED_SOBOL'
scene.cycles.light_sampling_threshold = 0.0
scene.cycles.use_adaptive_sampling = False
scene.cycles.use_light_tree = False
scene.cycles.blur_glossy = 0.0
scene.cycles.sample_clamp_indirect = 0.0
scene.view_settings.view_transform = 'Standard'
bpy.context.view_layer.update()
